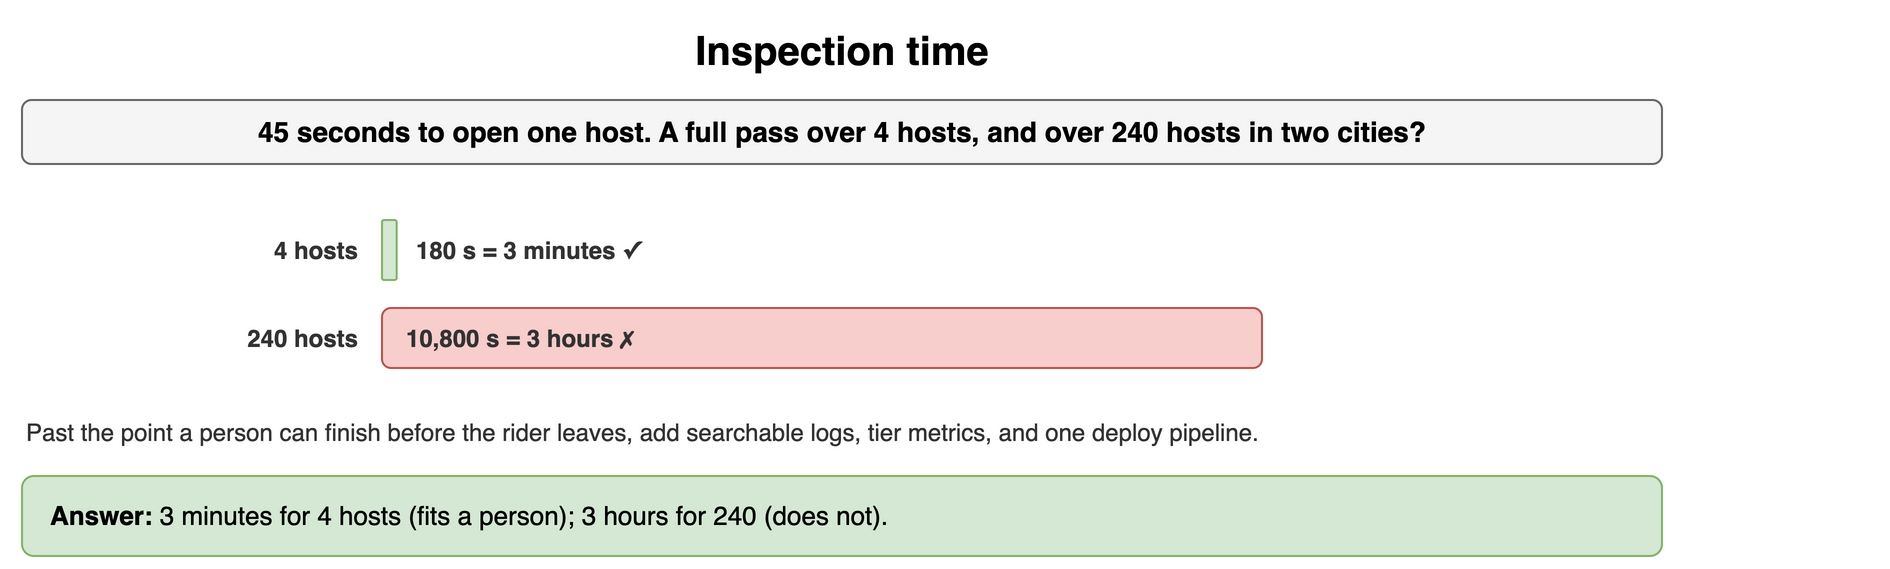

The diagram above was exported from draw.io. Its source (the exported page's mxGraphModel, read from the mxfile embedded in the PNG):
<mxGraphModel dx="900" dy="294" grid="1" gridSize="10" guides="1" tooltips="1" connect="1" arrows="1" fold="1" page="1" pageScale="1" pageWidth="900" pageHeight="294" math="0" shadow="0">
  <root>
    <mxCell id="0" />
    <mxCell id="1" parent="0" />
    <mxCell id="u81" value="Inspection time" style="text;html=1;align=center;verticalAlign=middle;whiteSpace=wrap;fontSize=20;fontStyle=1;" vertex="1" parent="1">
      <mxGeometry x="40" y="10" width="820" height="30" as="geometry" />
    </mxCell>
    <mxCell id="u82" value="45 seconds to open one host. A full pass over 4 hosts, and over 240 hosts in two cities?" style="rounded=1;whiteSpace=wrap;html=1;fillColor=#f5f5f5;strokeColor=#666666;fontStyle=1;fontSize=14;" vertex="1" parent="1">
      <mxGeometry x="40" y="50" width="820" height="32" as="geometry" />
    </mxCell>
    <mxCell id="u83" value="4 hosts" style="text;html=1;whiteSpace=wrap;fontSize=11;align=right;verticalAlign=middle;fontSize=12;fontColor=#333333;fontStyle=1;" vertex="1" parent="1">
      <mxGeometry x="60" y="110" width="150" height="30" as="geometry" />
    </mxCell>
    <mxCell id="u84" value="" style="rounded=1;whiteSpace=wrap;html=1;fillColor=#d5e8d4;strokeColor=#82b366;fontSize=12;align=center;fontStyle=1;" vertex="1" parent="1">
      <mxGeometry x="220" y="110" width="7.333333333333333" height="30" as="geometry" />
    </mxCell>
    <mxCell id="u85" value="180 s = 3 minutes ✓" style="text;html=1;whiteSpace=wrap;fontSize=11;align=left;verticalAlign=middle;fontSize=12;fontColor=#333333;fontStyle=1;" vertex="1" parent="1">
      <mxGeometry x="235.33333333333334" y="110" width="300" height="30" as="geometry" />
    </mxCell>
    <mxCell id="u86" value="240 hosts" style="text;html=1;whiteSpace=wrap;fontSize=11;align=right;verticalAlign=middle;fontSize=12;fontColor=#333333;fontStyle=1;" vertex="1" parent="1">
      <mxGeometry x="60" y="154" width="150" height="30" as="geometry" />
    </mxCell>
    <mxCell id="u87" value="" style="rounded=1;whiteSpace=wrap;html=1;fillColor=#f8cecc;strokeColor=#b85450;fontSize=12;align=center;fontStyle=1;" vertex="1" parent="1">
      <mxGeometry x="220" y="154" width="440.0" height="30" as="geometry" />
    </mxCell>
    <mxCell id="u88" value="" style="text;html=1;whiteSpace=wrap;fontSize=11;align=left;verticalAlign=middle;fontSize=12;fontColor=#333333;fontStyle=1;" vertex="1" parent="1">
      <mxGeometry x="668.0" y="154" width="300" height="30" as="geometry" />
    </mxCell>
    <mxCell id="u89" value="10,800 s = 3 hours ✗" style="text;html=1;whiteSpace=wrap;fontSize=11;align=left;verticalAlign=middle;fontSize=12;fontColor=#333333;fontStyle=1;" vertex="1" parent="1">
      <mxGeometry x="230" y="154" width="300" height="30" as="geometry" />
    </mxCell>
    <mxCell id="u810" value="Past the point a person can finish before the rider leaves, add searchable logs, tier metrics, and one deploy pipeline." style="text;html=1;whiteSpace=wrap;fontSize=11;align=left;verticalAlign=middle;fontSize=12;fontColor=#333333;" vertex="1" parent="1">
      <mxGeometry x="40" y="206" width="820" height="20" as="geometry" />
    </mxCell>
    <mxCell id="u811" value="&lt;b&gt;Answer:&lt;/b&gt; 3 minutes for 4 hosts (fits a person); 3 hours for 240 (does not)." style="rounded=1;whiteSpace=wrap;html=1;fillColor=#d5e8d4;strokeColor=#82b366;fontSize=13;align=left;spacingLeft=12;" vertex="1" parent="1">
      <mxGeometry x="40" y="238" width="820" height="40" as="geometry" />
    </mxCell>
  </root>
</mxGraphModel>